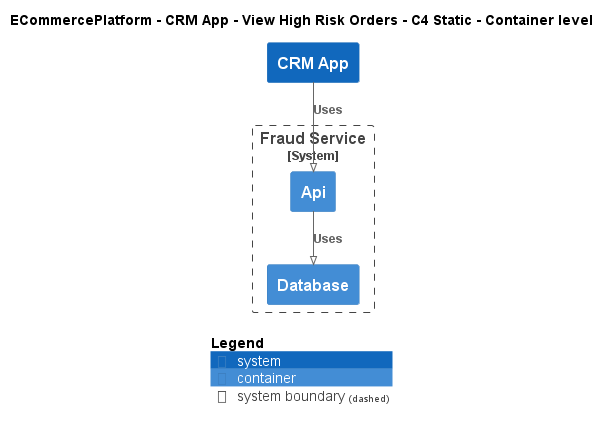

The diagram above was rendered by PlantUML. Its source (embedded in the PNG):
@startuml
!pragma layout smetana
!include ..\..\..\..\..\.c4s\C4_Container.puml

AddElementTag("c4interflow:lifecycle:new", $bgColor=green, $fontColor=#ffffff, $borderColor=green, $shadowing="False")
AddElementTag("c4interflow:lifecycle:changed", $bgColor=orange, $fontColor=#ffffff, $borderColor=orange, $shadowing="False")
AddElementTag("c4interflow:lifecycle:removed", $bgColor=red, $fontColor=#ffffff, $borderColor=red, $shadowing="False")

AddRelTag("c4interflow:lifecycle:new", $textColor=green, $lineColor=green)
AddRelTag("c4interflow:lifecycle:changed", $textColor=orange, $lineColor=orange)
AddRelTag("c4interflow:lifecycle:removed", $textColor=red, $lineColor=red)

SHOW_PERSON_PORTRAIT()
LAYOUT_TOP_DOWN()

skinparam linetype polyline

title ECommercePlatform - CRM App - View High Risk Orders - C4 Static - Container level

System(ECommercePlatform.SoftwareSystems.CRMApp, "CRM App", "")

System_Boundary(ECommercePlatform.SoftwareSystems.FraudService, "Fraud Service") {
    Container(ECommercePlatform.SoftwareSystems.FraudService.Containers.Api, "Api", "", "")
    Container(ECommercePlatform.SoftwareSystems.FraudService.Containers.Database, "Database", "", "")
}

Rel(ECommercePlatform.SoftwareSystems.CRMApp, ECommercePlatform.SoftwareSystems.FraudService.Containers.Api, "Uses")
Rel(ECommercePlatform.SoftwareSystems.FraudService.Containers.Api, ECommercePlatform.SoftwareSystems.FraudService.Containers.Database, "Uses")


SHOW_LEGEND()
@enduml